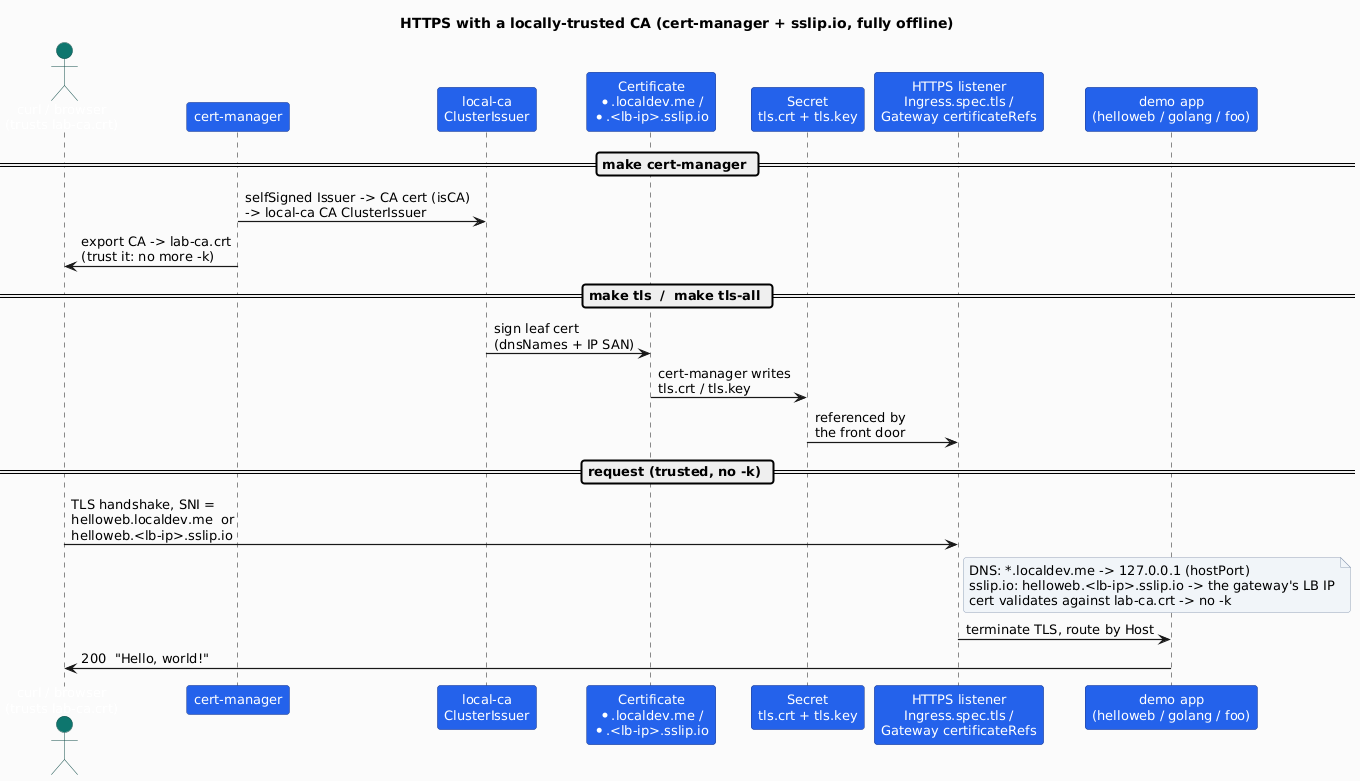

The diagram above was rendered by PlantUML. Its source (embedded in the PNG):
@startuml tls-flow
' HTTPS with a locally-trusted CA — how cert-manager + a local self-signed CA
' issue workload certs and how a trusted request flows. Rendered by `make diagrams`.
skinparam backgroundColor #FAFAFA
skinparam shadowing false
skinparam roundCorner 6
skinparam defaultFontName "Inter, Helvetica, Arial, sans-serif"
skinparam defaultFontSize 13
skinparam sequenceArrowThickness 1.2
skinparam ParticipantBorderColor #1E3A8A
skinparam ParticipantBackgroundColor #2563EB
skinparam ParticipantFontColor #FFFFFF
skinparam ActorBorderColor #134E4A
skinparam ActorBackgroundColor #0F766E
skinparam ActorFontColor #FFFFFF
skinparam NoteBackgroundColor #F1F5F9
skinparam NoteBorderColor #94A3B8

title HTTPS with a locally-trusted CA (cert-manager + sslip.io, fully offline)

actor "curl / browser\n(trusts lab-ca.crt)" as cli
participant "cert-manager" as cm
participant "local-ca\nClusterIssuer" as ca
participant "Certificate\n*.localdev.me /\n*.<lb-ip>.sslip.io" as cert
participant "Secret\ntls.crt + tls.key" as sec
participant "HTTPS listener\nIngress.spec.tls /\nGateway certificateRefs" as fd
participant "demo app\n(helloweb / golang / foo)" as app

== make cert-manager ==
cm -> ca : selfSigned Issuer -> CA cert (isCA)\n-> local-ca CA ClusterIssuer
cm -> cli : export CA -> lab-ca.crt\n(trust it: no more -k)

== make tls  /  make tls-all ==
ca -> cert : sign leaf cert\n(dnsNames + IP SAN)
cert -> sec : cert-manager writes\ntls.crt / tls.key
sec -> fd : referenced by\nthe front door

== request (trusted, no -k) ==
cli -> fd : TLS handshake, SNI =\nhelloweb.localdev.me  or\nhelloweb.<lb-ip>.sslip.io
note right of fd
  DNS: *.localdev.me -> 127.0.0.1 (hostPort)
  sslip.io: helloweb.<lb-ip>.sslip.io -> the gateway's LB IP
  cert validates against lab-ca.crt -> no -k
end note
fd -> app : terminate TLS, route by Host
app -> cli : 200  "Hello, world!"
@enduml